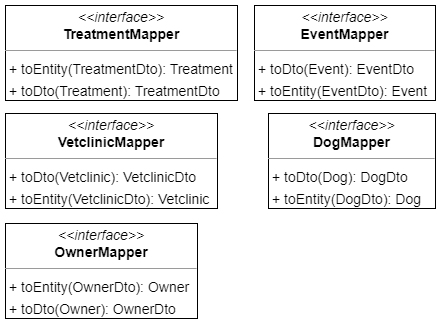

The diagram above was exported from draw.io. Its source (the exported page's mxGraphModel, read from the mxfile embedded in the PNG):
<mxGraphModel dx="1354" dy="429" grid="1" gridSize="10" guides="1" tooltips="1" connect="1" arrows="1" fold="1" page="0" pageScale="1" pageWidth="827" pageHeight="1169" background="none" math="0" shadow="0">
  <root>
    <mxCell id="0" />
    <mxCell id="1" parent="0" />
    <mxCell id="node0" value="&lt;p style=&quot;margin:0px;margin-top:4px;text-align:center;&quot;&gt;&lt;i&gt;&amp;lt;&amp;lt;interface&amp;gt;&amp;gt;&lt;/i&gt;&lt;br/&gt;&lt;b&gt;DogMapper&lt;/b&gt;&lt;/p&gt;&lt;hr size=&quot;1&quot;/&gt;&lt;p style=&quot;margin:0 0 0 4px;line-height:1.6;&quot;&gt;+ toDto(Dog): DogDto&lt;br/&gt;+ toEntity(DogDto): Dog&lt;/p&gt;" style="verticalAlign=top;align=left;overflow=fill;fontSize=14;fontFamily=Helvetica;html=1;rounded=0;shadow=0;comic=0;labelBackgroundColor=none;strokeWidth=1;" parent="1" vertex="1">
      <mxGeometry x="178" y="150" width="167" height="95" as="geometry" />
    </mxCell>
    <mxCell id="node4" value="&lt;p style=&quot;margin:0px;margin-top:4px;text-align:center;&quot;&gt;&lt;i&gt;&amp;lt;&amp;lt;interface&amp;gt;&amp;gt;&lt;/i&gt;&lt;br/&gt;&lt;b&gt;EventMapper&lt;/b&gt;&lt;/p&gt;&lt;hr size=&quot;1&quot;/&gt;&lt;p style=&quot;margin:0 0 0 4px;line-height:1.6;&quot;&gt;+ toDto(Event): EventDto&lt;br/&gt;+ toEntity(EventDto): Event&lt;/p&gt;" style="verticalAlign=top;align=left;overflow=fill;fontSize=14;fontFamily=Helvetica;html=1;rounded=0;shadow=0;comic=0;labelBackgroundColor=none;strokeWidth=1;" parent="1" vertex="1">
      <mxGeometry x="164" y="42" width="181" height="95" as="geometry" />
    </mxCell>
    <mxCell id="node3" value="&lt;p style=&quot;margin:0px;margin-top:4px;text-align:center;&quot;&gt;&lt;i&gt;&amp;lt;&amp;lt;interface&amp;gt;&amp;gt;&lt;/i&gt;&lt;br/&gt;&lt;b&gt;OwnerMapper&lt;/b&gt;&lt;/p&gt;&lt;hr size=&quot;1&quot;/&gt;&lt;p style=&quot;margin:0 0 0 4px;line-height:1.6;&quot;&gt;+ toEntity(OwnerDto): Owner&lt;br/&gt;+ toDto(Owner): OwnerDto&lt;/p&gt;" style="verticalAlign=top;align=left;overflow=fill;fontSize=14;fontFamily=Helvetica;html=1;rounded=0;shadow=0;comic=0;labelBackgroundColor=none;strokeWidth=1;" parent="1" vertex="1">
      <mxGeometry x="-85" y="260" width="192" height="95" as="geometry" />
    </mxCell>
    <mxCell id="node1" value="&lt;p style=&quot;margin:0px;margin-top:4px;text-align:center;&quot;&gt;&lt;i&gt;&amp;lt;&amp;lt;interface&amp;gt;&amp;gt;&lt;/i&gt;&lt;br/&gt;&lt;b&gt;TreatmentMapper&lt;/b&gt;&lt;/p&gt;&lt;hr size=&quot;1&quot;/&gt;&lt;p style=&quot;margin:0 0 0 4px;line-height:1.6;&quot;&gt;+ toEntity(TreatmentDto): Treatment&lt;br/&gt;+ toDto(Treatment): TreatmentDto&lt;/p&gt;" style="verticalAlign=top;align=left;overflow=fill;fontSize=14;fontFamily=Helvetica;html=1;rounded=0;shadow=0;comic=0;labelBackgroundColor=none;strokeWidth=1;" parent="1" vertex="1">
      <mxGeometry x="-85" y="42" width="232" height="95" as="geometry" />
    </mxCell>
    <mxCell id="node2" value="&lt;p style=&quot;margin:0px;margin-top:4px;text-align:center;&quot;&gt;&lt;i&gt;&amp;lt;&amp;lt;interface&amp;gt;&amp;gt;&lt;/i&gt;&lt;br/&gt;&lt;b&gt;VetclinicMapper&lt;/b&gt;&lt;/p&gt;&lt;hr size=&quot;1&quot;/&gt;&lt;p style=&quot;margin:0 0 0 4px;line-height:1.6;&quot;&gt;+ toDto(Vetclinic): VetclinicDto&lt;br/&gt;+ toEntity(VetclinicDto): Vetclinic&lt;/p&gt;" style="verticalAlign=top;align=left;overflow=fill;fontSize=14;fontFamily=Helvetica;html=1;rounded=0;shadow=0;comic=0;labelBackgroundColor=none;strokeWidth=1;" parent="1" vertex="1">
      <mxGeometry x="-85" y="150" width="212" height="95" as="geometry" />
    </mxCell>
  </root>
</mxGraphModel>